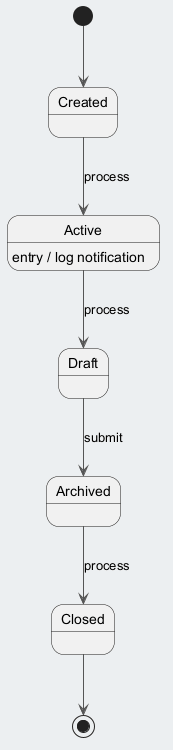

The diagram above was rendered by PlantUML. Its source (embedded in the PNG):
@startuml
skinparam backgroundColor #ECEFF1
skinparam classBackgroundColor #FFFFFF
skinparam classBorderColor #455A64
skinparam ArrowColor #555555
[*] --> Created
Created --> Active : process
Active --> Draft : process
Active : entry / log notification
Draft --> Archived : submit
Archived --> Closed : process
Closed --> [*]
@enduml